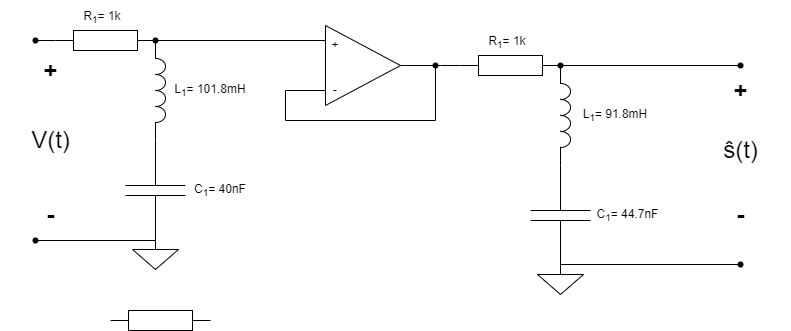

The diagram above was exported from draw.io. Its source (the exported page's mxGraphModel, read from the mxfile embedded in the PNG):
<mxGraphModel dx="1060" dy="1212" grid="1" gridSize="10" guides="1" tooltips="1" connect="1" arrows="1" fold="1" page="1" pageScale="1" pageWidth="850" pageHeight="1100" math="0" shadow="0">
  <root>
    <mxCell id="0" />
    <mxCell id="1" parent="0" />
    <mxCell id="3" value="" style="pointerEvents=1;verticalLabelPosition=bottom;shadow=0;dashed=0;align=center;html=1;verticalAlign=top;shape=mxgraph.electrical.inductors.inductor_3;rotation=90;" parent="1" vertex="1">
      <mxGeometry x="110" y="235" width="100" height="10" as="geometry" />
    </mxCell>
    <mxCell id="4" value="" style="pointerEvents=1;verticalLabelPosition=bottom;shadow=0;dashed=0;align=center;html=1;verticalAlign=top;shape=mxgraph.electrical.resistors.resistor_1;" parent="1" vertex="1">
      <mxGeometry x="55" y="180" width="100" height="20" as="geometry" />
    </mxCell>
    <mxCell id="5" value="" style="pointerEvents=1;verticalLabelPosition=bottom;shadow=0;dashed=0;align=center;html=1;verticalAlign=top;shape=mxgraph.electrical.capacitors.capacitor_1;rotation=-90;" parent="1" vertex="1">
      <mxGeometry x="105" y="310" width="100" height="60" as="geometry" />
    </mxCell>
    <mxCell id="7" value="" style="pointerEvents=1;verticalLabelPosition=bottom;shadow=0;dashed=0;align=center;html=1;verticalAlign=top;shape=mxgraph.electrical.signal_sources.signal_ground;" parent="1" vertex="1">
      <mxGeometry x="132" y="389" width="46" height="30" as="geometry" />
    </mxCell>
    <mxCell id="9" value="" style="endArrow=none;html=1;exitDx=0;exitDy=0;exitPerimeter=0;entryX=0.25;entryY=0;entryDx=0;entryDy=0;startArrow=none;" parent="1" source="58" target="32" edge="1">
      <mxGeometry width="50" height="50" relative="1" as="geometry">
        <mxPoint x="155" y="189.71" as="sourcePoint" />
        <mxPoint x="315" y="190" as="targetPoint" />
      </mxGeometry>
    </mxCell>
    <mxCell id="10" value="" style="endArrow=none;html=1;exitX=0;exitY=0.5;exitDx=0;exitDy=0;exitPerimeter=0;" parent="1" edge="1">
      <mxGeometry width="50" height="50" relative="1" as="geometry">
        <mxPoint x="34.999999999999886" y="390" as="sourcePoint" />
        <mxPoint x="155.0000000000001" y="390" as="targetPoint" />
      </mxGeometry>
    </mxCell>
    <mxCell id="14" value="" style="endArrow=none;html=1;entryX=0;entryY=0.5;entryDx=0;entryDy=0;entryPerimeter=0;" parent="1" target="4" edge="1">
      <mxGeometry width="50" height="50" relative="1" as="geometry">
        <mxPoint x="35" y="190" as="sourcePoint" />
        <mxPoint x="45" y="195" as="targetPoint" />
      </mxGeometry>
    </mxCell>
    <mxCell id="15" value="" style="ellipse;whiteSpace=wrap;html=1;aspect=fixed;" parent="1" vertex="1">
      <mxGeometry width="20" as="geometry" />
    </mxCell>
    <mxCell id="16" value="" style="shape=waypoint;sketch=0;fillStyle=solid;size=6;pointerEvents=1;points=[];fillColor=none;resizable=0;rotatable=0;perimeter=centerPerimeter;snapToPoint=1;" parent="1" vertex="1">
      <mxGeometry x="25" y="180" width="20" height="20" as="geometry" />
    </mxCell>
    <mxCell id="17" value="" style="shape=waypoint;sketch=0;fillStyle=solid;size=6;pointerEvents=1;points=[];fillColor=none;resizable=0;rotatable=0;perimeter=centerPerimeter;snapToPoint=1;" parent="1" vertex="1">
      <mxGeometry x="25" y="380" width="20" height="20" as="geometry" />
    </mxCell>
    <mxCell id="22" value="V(t)" style="text;strokeColor=none;fillColor=none;html=1;fontSize=24;fontStyle=0;verticalAlign=middle;align=center;" parent="1" vertex="1">
      <mxGeometry y="270" width="100" height="40" as="geometry" />
    </mxCell>
    <mxCell id="23" value="+" style="text;strokeColor=none;fillColor=none;html=1;fontSize=24;fontStyle=1;verticalAlign=middle;align=center;" parent="1" vertex="1">
      <mxGeometry x="25" y="205" width="50" height="30" as="geometry" />
    </mxCell>
    <mxCell id="24" value="+" style="text;strokeColor=none;fillColor=none;html=1;fontSize=24;fontStyle=1;verticalAlign=middle;align=center;" parent="1" vertex="1">
      <mxGeometry x="715" y="225" width="50" height="30" as="geometry" />
    </mxCell>
    <mxCell id="25" value="-" style="text;strokeColor=none;fillColor=none;html=1;fontSize=24;fontStyle=1;verticalAlign=middle;align=center;" parent="1" vertex="1">
      <mxGeometry x="715" y="350" width="50" height="30" as="geometry" />
    </mxCell>
    <mxCell id="26" value="-" style="text;strokeColor=none;fillColor=none;html=1;fontSize=24;fontStyle=1;verticalAlign=middle;align=center;" parent="1" vertex="1">
      <mxGeometry x="25" y="350" width="50" height="30" as="geometry" />
    </mxCell>
    <mxCell id="27" value="C&lt;sub&gt;1&lt;/sub&gt;= 40nF" style="text;html=1;strokeColor=none;fillColor=none;align=center;verticalAlign=middle;whiteSpace=wrap;rounded=0;" parent="1" vertex="1">
      <mxGeometry x="190" y="325" width="60" height="30" as="geometry" />
    </mxCell>
    <mxCell id="28" value="L&lt;sub&gt;1&lt;/sub&gt;= 101.8mH" style="text;html=1;strokeColor=none;fillColor=none;align=center;verticalAlign=middle;whiteSpace=wrap;rounded=0;" parent="1" vertex="1">
      <mxGeometry x="165" y="225" width="90" height="30" as="geometry" />
    </mxCell>
    <mxCell id="29" value="&lt;sub&gt;&lt;span style=&quot;font-size: 12px;&quot;&gt;R&lt;sub&gt;1&lt;/sub&gt;= 1k&lt;/span&gt;&lt;/sub&gt;&lt;sub&gt;&lt;span style=&quot;font-size: 12px;&quot;&gt;&lt;br&gt;&lt;/span&gt;&lt;/sub&gt;" style="text;html=1;strokeColor=none;fillColor=none;align=center;verticalAlign=middle;whiteSpace=wrap;rounded=0;" parent="1" vertex="1">
      <mxGeometry x="72" y="150" width="60" height="30" as="geometry" />
    </mxCell>
    <mxCell id="31" value="" style="triangle;whiteSpace=wrap;html=1;" parent="1" vertex="1">
      <mxGeometry x="325" y="175" width="75" height="80" as="geometry" />
    </mxCell>
    <mxCell id="32" value="+" style="text;html=1;strokeColor=none;fillColor=none;align=center;verticalAlign=middle;whiteSpace=wrap;rounded=0;" parent="1" vertex="1">
      <mxGeometry x="325" y="190" width="20" height="10" as="geometry" />
    </mxCell>
    <mxCell id="33" value="-" style="text;html=1;strokeColor=none;fillColor=none;align=center;verticalAlign=middle;whiteSpace=wrap;rounded=0;" parent="1" vertex="1">
      <mxGeometry x="325" y="235" width="20" height="10" as="geometry" />
    </mxCell>
    <mxCell id="35" value="" style="endArrow=none;html=1;" parent="1" edge="1">
      <mxGeometry width="50" height="50" relative="1" as="geometry">
        <mxPoint x="435" y="270" as="sourcePoint" />
        <mxPoint x="435" y="215" as="targetPoint" />
      </mxGeometry>
    </mxCell>
    <mxCell id="36" value="" style="endArrow=none;html=1;" parent="1" edge="1">
      <mxGeometry width="50" height="50" relative="1" as="geometry">
        <mxPoint x="285" y="270" as="sourcePoint" />
        <mxPoint x="435" y="270" as="targetPoint" />
      </mxGeometry>
    </mxCell>
    <mxCell id="38" value="" style="endArrow=none;html=1;" parent="1" edge="1">
      <mxGeometry width="50" height="50" relative="1" as="geometry">
        <mxPoint x="285" y="240" as="sourcePoint" />
        <mxPoint x="285" y="270" as="targetPoint" />
      </mxGeometry>
    </mxCell>
    <mxCell id="39" value="" style="endArrow=none;html=1;entryX=0;entryY=0.5;entryDx=0;entryDy=0;" parent="1" target="33" edge="1">
      <mxGeometry width="50" height="50" relative="1" as="geometry">
        <mxPoint x="285" y="240" as="sourcePoint" />
        <mxPoint x="385" y="330" as="targetPoint" />
      </mxGeometry>
    </mxCell>
    <mxCell id="42" value="" style="pointerEvents=1;verticalLabelPosition=bottom;shadow=0;dashed=0;align=center;html=1;verticalAlign=top;shape=mxgraph.electrical.inductors.inductor_3;rotation=90;" parent="1" vertex="1">
      <mxGeometry x="515" y="260" width="100" height="10" as="geometry" />
    </mxCell>
    <mxCell id="43" value="" style="pointerEvents=1;verticalLabelPosition=bottom;shadow=0;dashed=0;align=center;html=1;verticalAlign=top;shape=mxgraph.electrical.resistors.resistor_1;" parent="1" vertex="1">
      <mxGeometry x="460" y="205" width="100" height="20" as="geometry" />
    </mxCell>
    <mxCell id="44" value="" style="pointerEvents=1;verticalLabelPosition=bottom;shadow=0;dashed=0;align=center;html=1;verticalAlign=top;shape=mxgraph.electrical.capacitors.capacitor_1;rotation=-90;" parent="1" vertex="1">
      <mxGeometry x="510" y="335" width="100" height="60" as="geometry" />
    </mxCell>
    <mxCell id="45" value="" style="pointerEvents=1;verticalLabelPosition=bottom;shadow=0;dashed=0;align=center;html=1;verticalAlign=top;shape=mxgraph.electrical.signal_sources.signal_ground;" parent="1" vertex="1">
      <mxGeometry x="537" y="414" width="46" height="30" as="geometry" />
    </mxCell>
    <mxCell id="47" value="" style="endArrow=none;html=1;entryX=0;entryY=0.5;entryDx=0;entryDy=0;entryPerimeter=0;" parent="1" target="43" edge="1">
      <mxGeometry width="50" height="50" relative="1" as="geometry">
        <mxPoint x="440" y="215" as="sourcePoint" />
        <mxPoint x="450" y="220" as="targetPoint" />
      </mxGeometry>
    </mxCell>
    <mxCell id="52" value="C&lt;sub&gt;1&lt;/sub&gt;= 44.7nF" style="text;html=1;strokeColor=none;fillColor=none;align=center;verticalAlign=middle;whiteSpace=wrap;rounded=0;" parent="1" vertex="1">
      <mxGeometry x="595" y="350" width="65" height="30" as="geometry" />
    </mxCell>
    <mxCell id="53" value="L&lt;sub&gt;1&lt;/sub&gt;= 91.8mH" style="text;html=1;strokeColor=none;fillColor=none;align=center;verticalAlign=middle;whiteSpace=wrap;rounded=0;" parent="1" vertex="1">
      <mxGeometry x="570" y="250" width="90" height="30" as="geometry" />
    </mxCell>
    <mxCell id="54" value="&lt;sub&gt;&lt;span style=&quot;font-size: 12px;&quot;&gt;R&lt;sub&gt;1&lt;/sub&gt;= 1k&lt;/span&gt;&lt;/sub&gt;&lt;sub&gt;&lt;span style=&quot;font-size: 12px;&quot;&gt;&lt;br&gt;&lt;/span&gt;&lt;/sub&gt;" style="text;html=1;strokeColor=none;fillColor=none;align=center;verticalAlign=middle;whiteSpace=wrap;rounded=0;" parent="1" vertex="1">
      <mxGeometry x="477" y="175" width="60" height="30" as="geometry" />
    </mxCell>
    <mxCell id="55" value="" style="endArrow=none;html=1;exitDx=0;exitDy=0;startArrow=none;" parent="1" source="56" edge="1">
      <mxGeometry width="50" height="50" relative="1" as="geometry">
        <mxPoint x="400" y="220" as="sourcePoint" />
        <mxPoint x="440" y="215" as="targetPoint" />
      </mxGeometry>
    </mxCell>
    <mxCell id="57" value="" style="endArrow=none;html=1;exitX=1;exitY=0.5;exitDx=0;exitDy=0;" parent="1" source="31" target="56" edge="1">
      <mxGeometry width="50" height="50" relative="1" as="geometry">
        <mxPoint x="399.9999999999999" y="215" as="sourcePoint" />
        <mxPoint x="439.9999999999999" y="215" as="targetPoint" />
      </mxGeometry>
    </mxCell>
    <mxCell id="56" value="" style="shape=waypoint;sketch=0;fillStyle=solid;size=6;pointerEvents=1;points=[];fillColor=none;resizable=0;rotatable=0;perimeter=centerPerimeter;snapToPoint=1;" parent="1" vertex="1">
      <mxGeometry x="425" y="205" width="20" height="20" as="geometry" />
    </mxCell>
    <mxCell id="59" value="" style="endArrow=none;html=1;exitX=1;exitY=0.5;exitDx=0;exitDy=0;exitPerimeter=0;entryDx=0;entryDy=0;" parent="1" source="4" target="58" edge="1">
      <mxGeometry width="50" height="50" relative="1" as="geometry">
        <mxPoint x="155" y="190" as="sourcePoint" />
        <mxPoint x="329.9999999999999" y="190" as="targetPoint" />
      </mxGeometry>
    </mxCell>
    <mxCell id="58" value="" style="shape=waypoint;sketch=0;fillStyle=solid;size=6;pointerEvents=1;points=[];fillColor=none;resizable=0;rotatable=0;perimeter=centerPerimeter;snapToPoint=1;" parent="1" vertex="1">
      <mxGeometry x="145" y="180" width="20" height="20" as="geometry" />
    </mxCell>
    <mxCell id="60" value="" style="shape=waypoint;sketch=0;fillStyle=solid;size=6;pointerEvents=1;points=[];fillColor=none;resizable=0;rotatable=0;perimeter=centerPerimeter;snapToPoint=1;" parent="1" vertex="1">
      <mxGeometry x="550" y="205" width="20" height="20" as="geometry" />
    </mxCell>
    <mxCell id="61" value="" style="endArrow=none;html=1;startArrow=none;" parent="1" source="63" edge="1">
      <mxGeometry width="50" height="50" relative="1" as="geometry">
        <mxPoint x="500" y="220" as="sourcePoint" />
        <mxPoint x="740" y="215" as="targetPoint" />
      </mxGeometry>
    </mxCell>
    <mxCell id="62" value="" style="endArrow=none;html=1;" parent="1" edge="1">
      <mxGeometry width="50" height="50" relative="1" as="geometry">
        <mxPoint x="560" y="414" as="sourcePoint" />
        <mxPoint x="740" y="414" as="targetPoint" />
      </mxGeometry>
    </mxCell>
    <mxCell id="64" value="" style="endArrow=none;html=1;" parent="1" source="60" target="63" edge="1">
      <mxGeometry width="50" height="50" relative="1" as="geometry">
        <mxPoint x="560" y="215" as="sourcePoint" />
        <mxPoint x="740" y="215" as="targetPoint" />
      </mxGeometry>
    </mxCell>
    <mxCell id="63" value="" style="shape=waypoint;sketch=0;fillStyle=solid;size=6;pointerEvents=1;points=[];fillColor=none;resizable=0;rotatable=0;perimeter=centerPerimeter;snapToPoint=1;" parent="1" vertex="1">
      <mxGeometry x="730" y="205" width="20" height="20" as="geometry" />
    </mxCell>
    <mxCell id="65" value="" style="shape=waypoint;sketch=0;fillStyle=solid;size=6;pointerEvents=1;points=[];fillColor=none;resizable=0;rotatable=0;perimeter=centerPerimeter;snapToPoint=1;spacingRight=-1;" parent="1" vertex="1">
      <mxGeometry x="730" y="404" width="20" height="20" as="geometry" />
    </mxCell>
    <mxCell id="66" value="" style="pointerEvents=1;verticalLabelPosition=bottom;shadow=0;dashed=0;align=center;html=1;verticalAlign=top;shape=mxgraph.electrical.resistors.resistor_1;" parent="1" vertex="1">
      <mxGeometry x="110" y="460" width="100" height="20" as="geometry" />
    </mxCell>
    <mxCell id="69" value="ŝ(t)" style="text;strokeColor=none;fillColor=none;html=1;fontSize=24;fontStyle=0;verticalAlign=middle;align=center;" parent="1" vertex="1">
      <mxGeometry x="690" y="280" width="100" height="40" as="geometry" />
    </mxCell>
  </root>
</mxGraphModel>